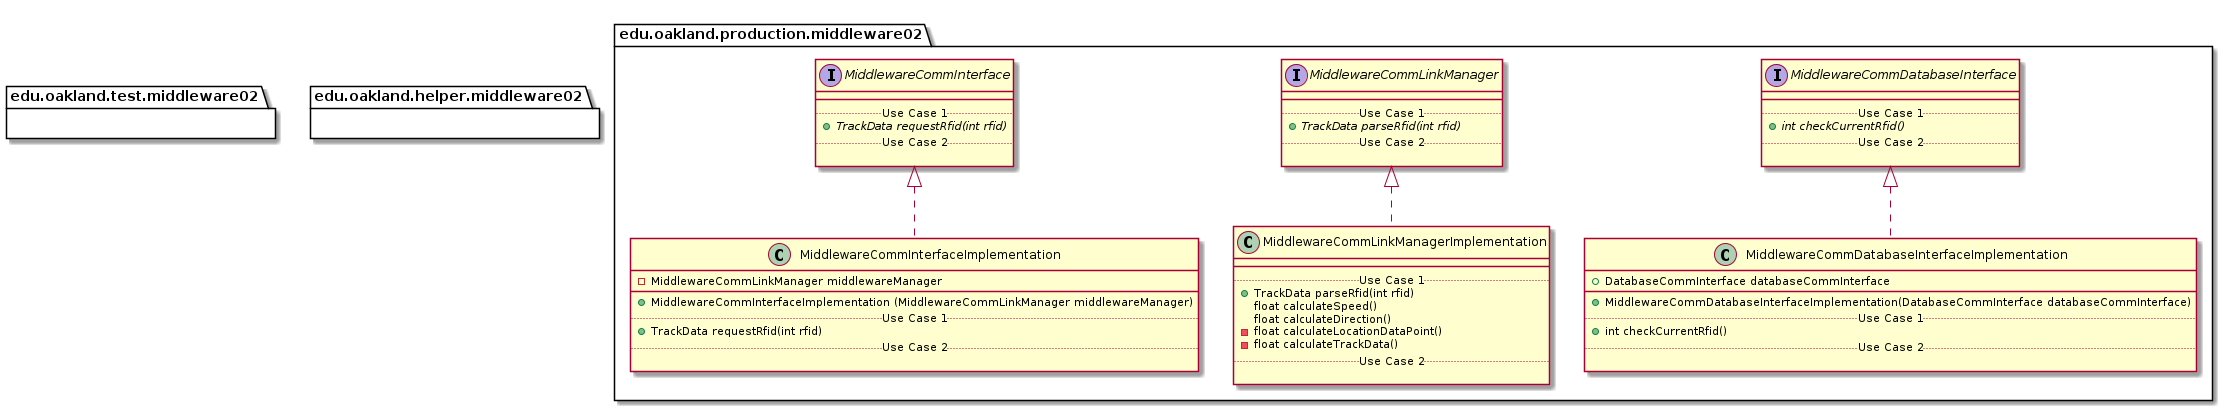

The diagram above was rendered by PlantUML. Its source (embedded in the PNG):
@startuml Middleware02Packages_InternalDependencies


package edu.oakland.production.middleware02 {
    
}


package edu.oakland.production.middleware02 {
    interface MiddlewareCommInterface {
        __
        .. Use Case 1 ..
        {abstract} + TrackData requestRfid(int rfid)
        .. Use Case 2 ..

    }
}


package edu.oakland.production.middleware02 {
    interface MiddlewareCommLinkManager {
        __
        .. Use Case 1 ..
        {abstract} + TrackData parseRfid(int rfid)
        .. Use Case 2 ..

    }
}


package edu.oakland.production.middleware02 {
    interface MiddlewareCommDatabaseInterface {
        __
        .. Use Case 1 ..
        {abstract} + int checkCurrentRfid()
        .. Use Case 2 ..

    }
}


package edu.oakland.production.middleware02 {
    class MiddlewareCommInterfaceImplementation {
        - MiddlewareCommLinkManager middlewareManager
        __
        + MiddlewareCommInterfaceImplementation (MiddlewareCommLinkManager middlewareManager)
        .. Use Case 1 ..
        + TrackData requestRfid(int rfid)
        .. Use Case 2 ..

    }
}


MiddlewareCommInterfaceImplementation .up.|> MiddlewareCommInterface

package edu.oakland.production.middleware02 {
    class MiddlewareCommLinkManagerImplementation {
        __
        .. Use Case 1 ..
        + TrackData parseRfid(int rfid)
        float calculateSpeed()
        float calculateDirection()
        - float calculateLocationDataPoint()
        - float calculateTrackData()
        .. Use Case 2 ..

    }
}


MiddlewareCommLinkManagerImplementation .up.|> MiddlewareCommLinkManager

package edu.oakland.production.middleware02 {
    class MiddlewareCommDatabaseInterfaceImplementation {
        + DatabaseCommInterface databaseCommInterface
        __
        + MiddlewareCommDatabaseInterfaceImplementation(DatabaseCommInterface databaseCommInterface)
        .. Use Case 1 ..
        + int checkCurrentRfid()
        .. Use Case 2 ..

    }
}


MiddlewareCommDatabaseInterfaceImplementation .up.|> MiddlewareCommDatabaseInterface








package edu.oakland.test.middleware02 {
    
}


package edu.oakland.helper.middleware02 {
    
}


@enduml